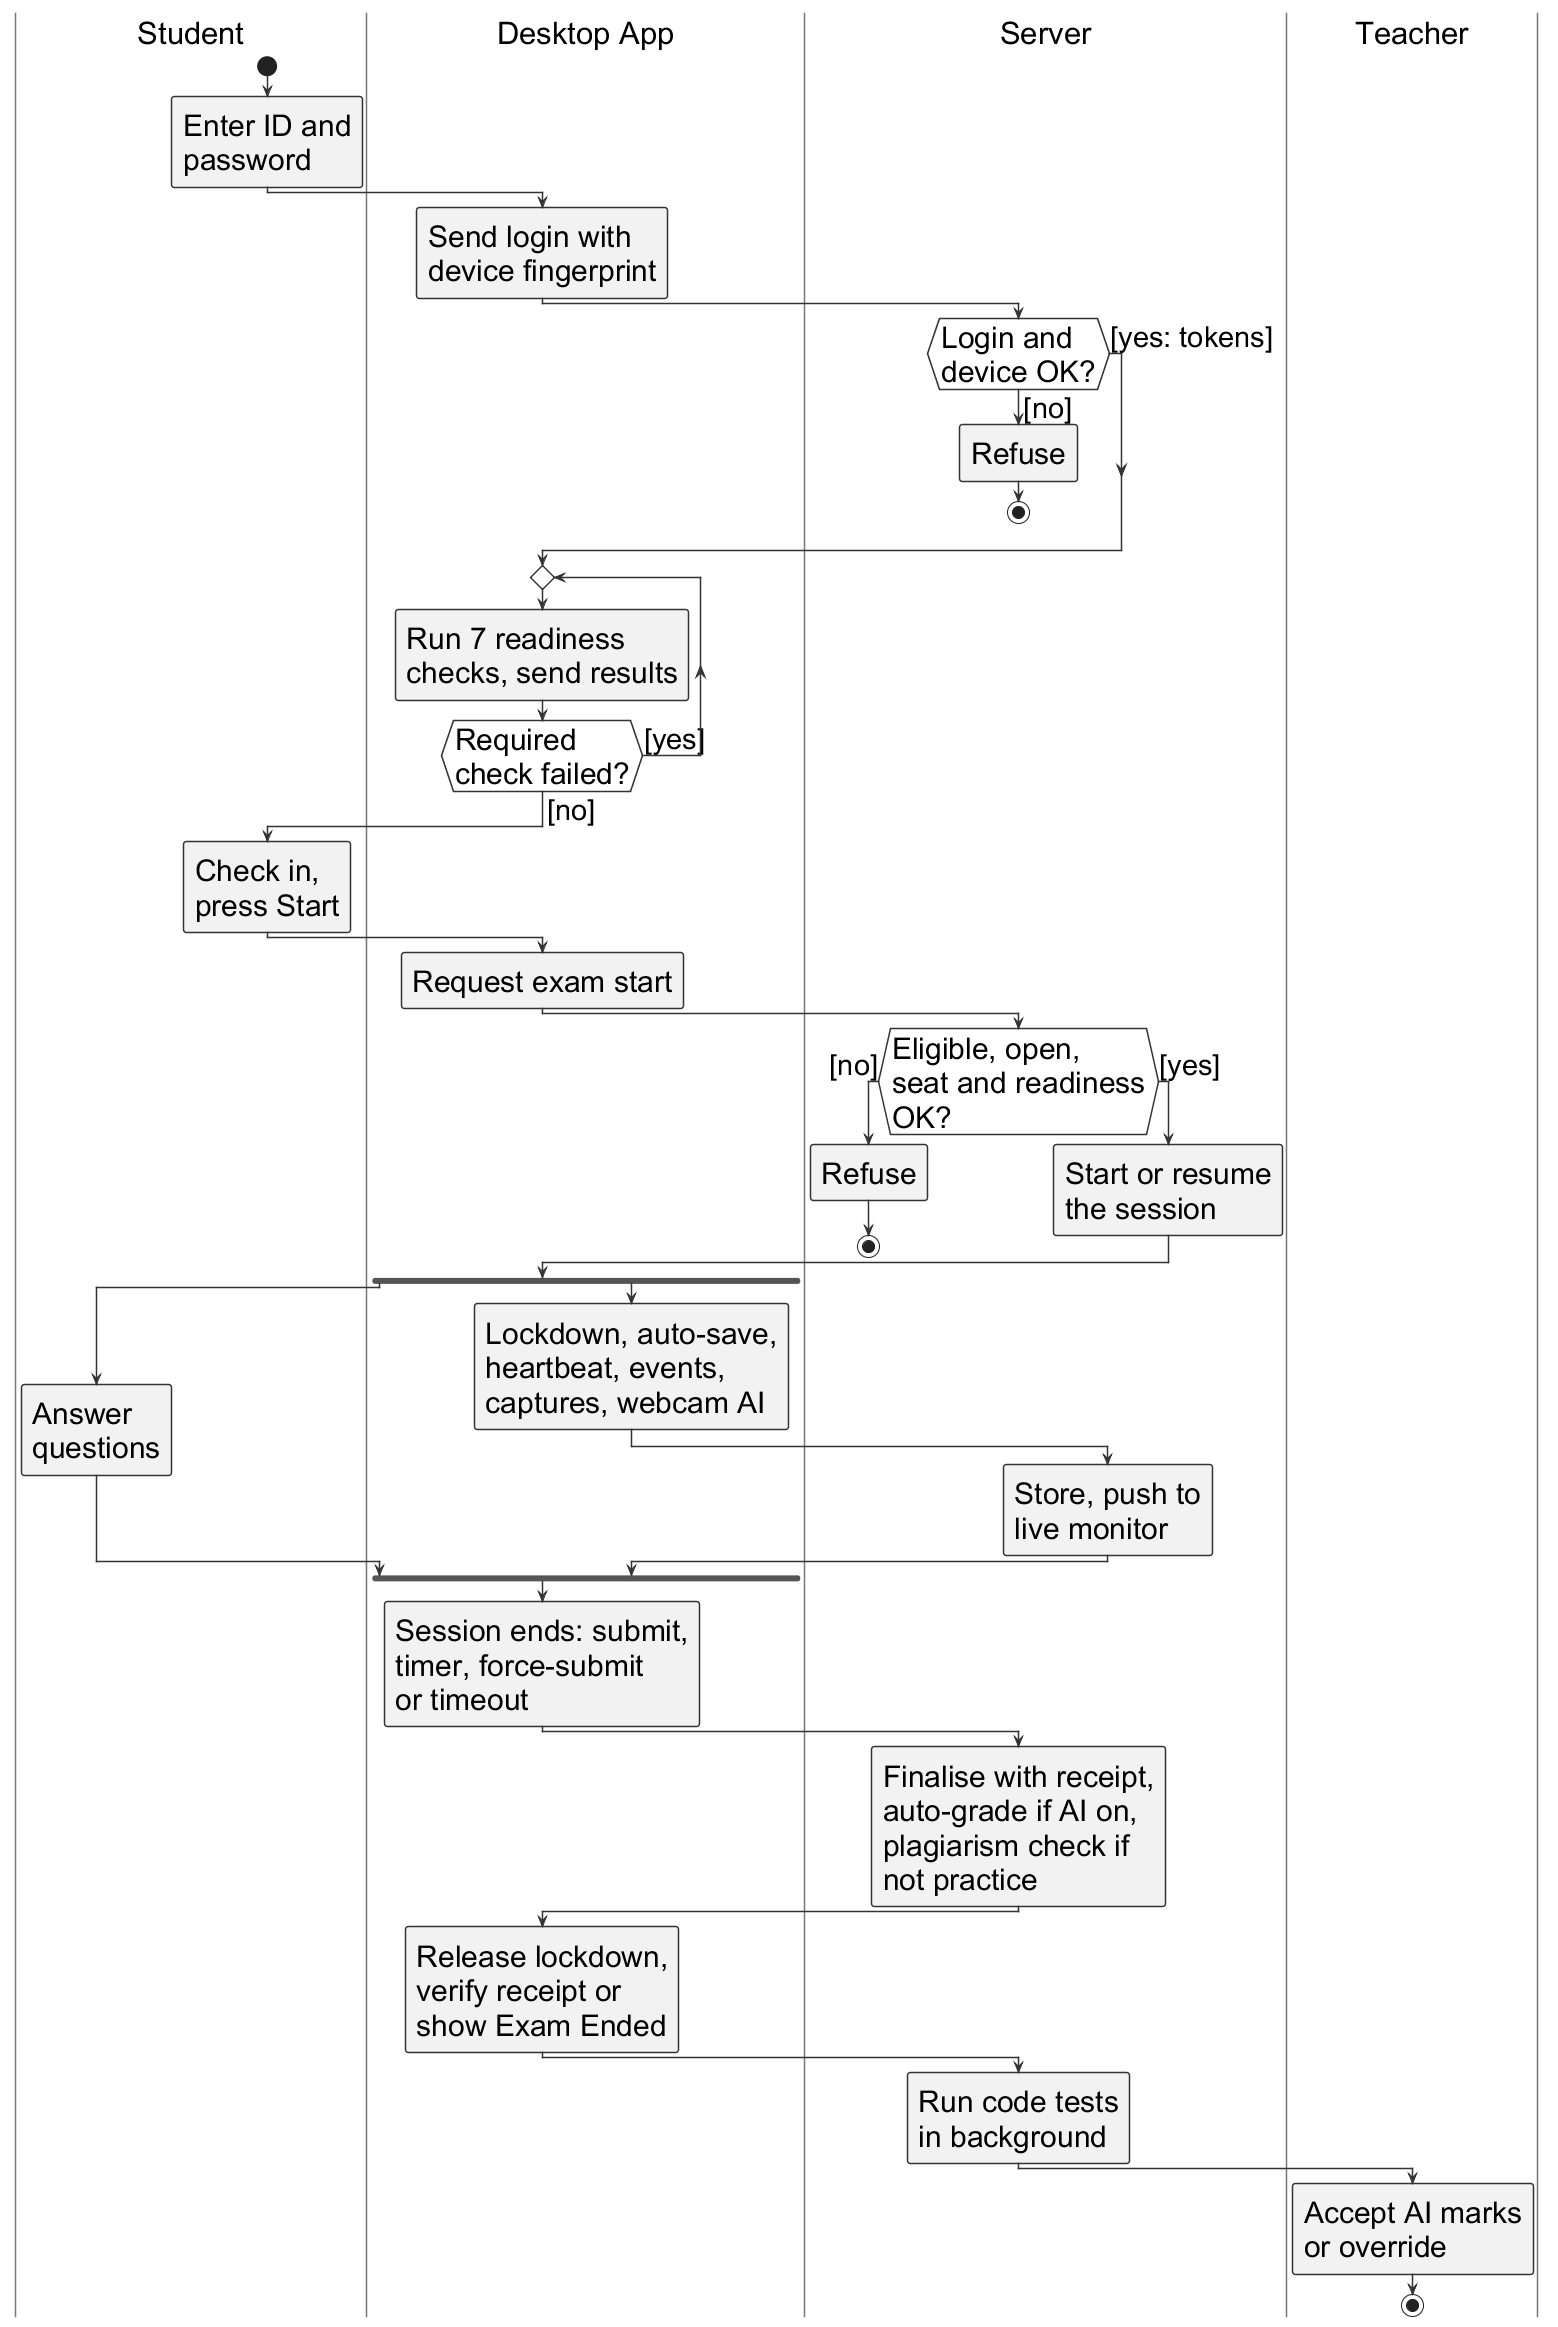

The diagram above was rendered by PlantUML. Its source (embedded in the PNG):
@startuml
!include style.iuml
' Overall student exam lifecycle. Sources: Student_Desktop_App (LoginViewModel, Core/DeviceFingerprint,
' Core/Readiness/ReadinessPolicy, ViewModels/DashboardViewModel (ConfirmAttendanceAsync, StartExamAsync),
' Services/ApiClient (api/exams/student/start), Views/ExamWindow, Services/Lockdown/LockdownCoordinator,
' Services/LiveMonitoringService), Backend_API (AuthController.StudentLogin, ExamsController.StartExam
' [POST api/exams/student/start], SaveAnswer, Submit, MonitoringController, SubmissionService.FinalizeAsync,
' Services/Grading/*, SessionTimeoutService, GradingController accept-ai, ExamsController answers/{id}/override).
' Simplified labels: endpoints, error codes and model names are given in the chapter text.
' Large font at dpi 96 (PlantUML gaps are fixed in pixels). Printed pt = fontSize * printed_width_pt / png_width_px.
skinparam dpi 96
skinparam defaultFontSize 30
skinparam ArrowFontSize 29
skinparam ArrowThickness 2
skinparam activityBorderThickness 1.5
skinparam padding 1
skinparam swimlane {
  BorderColor #777777
  TitleFontSize 31
}

|Student|
start
:Enter ID and
password;
|Desktop App|
:Send login with
device fingerprint;
|Server|
if (Login and
device OK?) then ([no])
  :Refuse;
  stop
else ([yes: tokens])
endif
|Desktop App|
repeat
:Run 7 readiness
checks, send results;
repeat while (Required
check failed?) is ([yes])
-> [no];
|Student|
:Check in,
press Start;
|Desktop App|
:Request exam start;
|Server|
if (Eligible, open,
seat and readiness
OK?) then ([no])
  :Refuse;
  stop
else ([yes])
  :Start or resume
  the session;
endif
|Desktop App|
fork
  |Student|
  :Answer
  questions;
fork again
  |Desktop App|
  :Lockdown, auto-save,
  heartbeat, events,
  captures, webcam AI;
  |Server|
  :Store, push to
  live monitor;
  |Desktop App|
end fork
:Session ends: submit,
timer, force-submit
or timeout;
|Server|
:Finalise with receipt,
auto-grade if AI on,
plagiarism check if
not practice;
|Desktop App|
:Release lockdown,
verify receipt or
show Exam Ended;
|Server|
:Run code tests
in background;
|Teacher|
:Accept AI marks
or override;
stop
@enduml